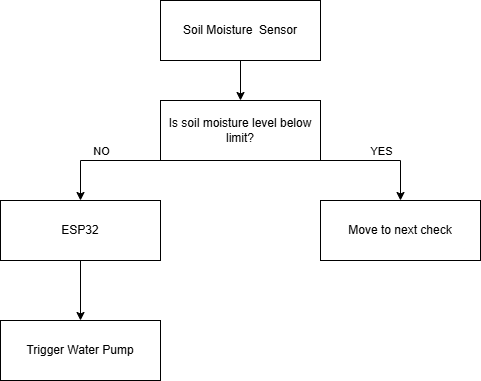

The diagram above was exported from draw.io. Its source (the exported page's mxGraphModel, read from the mxfile embedded in the PNG):
<mxGraphModel dx="1050" dy="596" grid="1" gridSize="10" guides="1" tooltips="1" connect="1" arrows="1" fold="1" page="1" pageScale="1" pageWidth="850" pageHeight="1100" math="0" shadow="0">
  <root>
    <mxCell id="0" />
    <mxCell id="1" parent="0" />
    <mxCell id="aZd2CVYL_QMCk6NnEtbW-1" value="Soil Moisture&amp;nbsp;&amp;nbsp;Sensor" style="rounded=0;whiteSpace=wrap;html=1;" vertex="1" parent="1">
      <mxGeometry x="320" y="40" width="160" height="60" as="geometry" />
    </mxCell>
    <mxCell id="aZd2CVYL_QMCk6NnEtbW-2" value="Is soil moisture level below limit?" style="rounded=0;whiteSpace=wrap;html=1;" vertex="1" parent="1">
      <mxGeometry x="320" y="140" width="160" height="60" as="geometry" />
    </mxCell>
    <mxCell id="aZd2CVYL_QMCk6NnEtbW-3" value="" style="endArrow=classic;html=1;rounded=0;exitX=0.5;exitY=1;exitDx=0;exitDy=0;entryX=0.5;entryY=0;entryDx=0;entryDy=0;" edge="1" parent="1" source="aZd2CVYL_QMCk6NnEtbW-1" target="aZd2CVYL_QMCk6NnEtbW-2">
      <mxGeometry width="50" height="50" relative="1" as="geometry">
        <mxPoint x="400" y="330" as="sourcePoint" />
        <mxPoint x="450" y="280" as="targetPoint" />
      </mxGeometry>
    </mxCell>
    <mxCell id="aZd2CVYL_QMCk6NnEtbW-4" value="ESP32" style="rounded=0;whiteSpace=wrap;html=1;" vertex="1" parent="1">
      <mxGeometry x="160" y="240" width="160" height="60" as="geometry" />
    </mxCell>
    <mxCell id="aZd2CVYL_QMCk6NnEtbW-5" value="Move to next check" style="rounded=0;whiteSpace=wrap;html=1;" vertex="1" parent="1">
      <mxGeometry x="480" y="240" width="160" height="60" as="geometry" />
    </mxCell>
    <mxCell id="aZd2CVYL_QMCk6NnEtbW-6" value="Trigger Water Pump" style="rounded=0;whiteSpace=wrap;html=1;" vertex="1" parent="1">
      <mxGeometry x="160" y="360" width="160" height="60" as="geometry" />
    </mxCell>
    <mxCell id="aZd2CVYL_QMCk6NnEtbW-7" value="" style="endArrow=classic;html=1;rounded=0;exitX=0.5;exitY=1;exitDx=0;exitDy=0;entryX=0.5;entryY=0;entryDx=0;entryDy=0;" edge="1" parent="1" source="aZd2CVYL_QMCk6NnEtbW-4" target="aZd2CVYL_QMCk6NnEtbW-6">
      <mxGeometry width="50" height="50" relative="1" as="geometry">
        <mxPoint x="400" y="330" as="sourcePoint" />
        <mxPoint x="450" y="280" as="targetPoint" />
      </mxGeometry>
    </mxCell>
    <mxCell id="aZd2CVYL_QMCk6NnEtbW-8" value="" style="endArrow=classic;html=1;rounded=0;exitX=0.25;exitY=1;exitDx=0;exitDy=0;entryX=0.5;entryY=0;entryDx=0;entryDy=0;" edge="1" parent="1" source="aZd2CVYL_QMCk6NnEtbW-2" target="aZd2CVYL_QMCk6NnEtbW-4">
      <mxGeometry width="50" height="50" relative="1" as="geometry">
        <mxPoint x="400" y="330" as="sourcePoint" />
        <mxPoint x="450" y="280" as="targetPoint" />
        <Array as="points">
          <mxPoint x="240" y="200" />
        </Array>
      </mxGeometry>
    </mxCell>
    <mxCell id="aZd2CVYL_QMCk6NnEtbW-10" value="NO" style="edgeLabel;html=1;align=center;verticalAlign=middle;resizable=0;points=[];" vertex="1" connectable="0" parent="aZd2CVYL_QMCk6NnEtbW-8">
      <mxGeometry x="-0.035" relative="1" as="geometry">
        <mxPoint x="-23" y="-10" as="offset" />
      </mxGeometry>
    </mxCell>
    <mxCell id="aZd2CVYL_QMCk6NnEtbW-9" value="" style="endArrow=classic;html=1;rounded=0;exitX=0.75;exitY=1;exitDx=0;exitDy=0;entryX=0.5;entryY=0;entryDx=0;entryDy=0;" edge="1" parent="1" source="aZd2CVYL_QMCk6NnEtbW-2" target="aZd2CVYL_QMCk6NnEtbW-5">
      <mxGeometry width="50" height="50" relative="1" as="geometry">
        <mxPoint x="400" y="330" as="sourcePoint" />
        <mxPoint x="450" y="280" as="targetPoint" />
        <Array as="points">
          <mxPoint x="560" y="200" />
        </Array>
      </mxGeometry>
    </mxCell>
    <mxCell id="aZd2CVYL_QMCk6NnEtbW-11" value="YES" style="edgeLabel;html=1;align=center;verticalAlign=middle;resizable=0;points=[];" vertex="1" connectable="0" parent="aZd2CVYL_QMCk6NnEtbW-9">
      <mxGeometry x="-0.0025" y="2" relative="1" as="geometry">
        <mxPoint x="20" y="-8" as="offset" />
      </mxGeometry>
    </mxCell>
  </root>
</mxGraphModel>